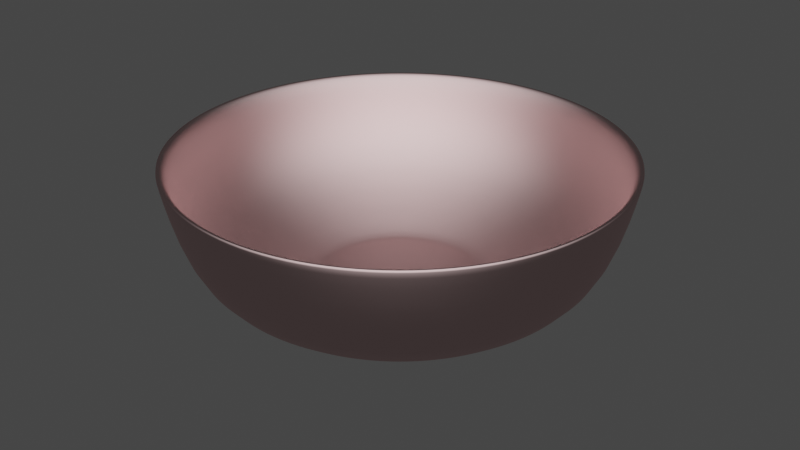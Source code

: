 # Source: bowl.blend  (saved by Blender 2.93.20; exported with 4.5.12 LTS)
import bpy
from mathutils import Matrix  # noqa: F401  (used for matrix-valued properties, if any)

bpy.ops.wm.read_factory_settings(use_empty=True)
scene = bpy.context.scene
scene.name = 'Scene'

# ---- collections
col_bowl = bpy.data.collections.new('Bowl'); scene.collection.children.link(col_bowl)

# ---- materials (node trees are filled in below, after node groups)
mat_bowl = bpy.data.materials.new('Bowl')
mat_bowl.use_transparent_shadow = False

# ---- material node trees
mat_bowl.use_nodes = True; mat_bowl.node_tree.nodes.clear()
_N = mat_bowl.node_tree.nodes; _L = mat_bowl.node_tree.links
n0 = _N.new('ShaderNodeOutputMaterial'); n0.name = 'Material Output'; n0.location = (300, 300)
n1 = _N.new('ShaderNodeBsdfAnisotropic'); n1.name = 'Glossy BSDF'; n1.location = (10, 300)
n1.distribution = 'BECKMANN'
n1.inputs[0].default_value = (0.8, 0.5795, 0.5795, 1.0)
n1.inputs[1].default_value = 0.6691
_L.new(n1.outputs[0], n0.inputs[0])
n0.is_active_output = True

# ---- world
world_world = bpy.data.worlds.new('World'); scene.world = world_world
world_world.use_nodes = True; world_world.node_tree.nodes.clear()
_N = world_world.node_tree.nodes; _L = world_world.node_tree.links
n0 = _N.new('ShaderNodeOutputWorld'); n0.name = 'World Output'; n0.location = (300, 300)
n1 = _N.new('ShaderNodeBackground'); n1.name = 'Background'; n1.location = (10, 300)
n1.inputs[0].default_value = (0.05088, 0.05088, 0.05088, 1.0)
_L.new(n1.outputs[0], n0.inputs[0])
n0.is_active_output = True
world_world.color = (0.05088, 0.05088, 0.05088)
world_world.use_sun_shadow = False
world_world.sun_shadow_jitter_overblur = 0.0

# ---- meshes
me_circle_001 = bpy.data.meshes.new('Circle.001')
me_circle_001.from_pydata([(9.584e-10, 0.03303, 0.0), (-0.006444, 0.03239, 0.0), (-0.01264, 0.03051, 0.0), (-0.01835, 0.02746, 0.0), (-0.02335, 0.02335, 0.0), (-0.02746, 0.01835, 0.0), (-0.03051, 0.01264, 0.0), (-0.03239, 0.006443, 0.0), (-0.03303, 2.284e-09, 0.0), (-0.03239, -0.006443, 0.0), (-0.03051, -0.01264, 0.0), (-0.02746, -0.01835, 0.0), (-0.02335, -0.02335, 0.0), (-0.01835, -0.02746, 0.0), (-0.01264, -0.03051, 0.0), (-0.006443, -0.03239, 0.0), (1.08e-08, -0.03303, 0.0), (0.006444, -0.03239, 0.0), (0.01264, -0.03051, 0.0), (0.01835, -0.02746, 0.0), (0.02335, -0.02335, 0.0), (0.02746, -0.01835, 0.0), (0.03051, -0.01264, 0.0), (0.03239, -0.006443, 0.0), (0.03303, 3.197e-08, 0.0), (0.03239, 0.006444, 0.0), (0.03051, 0.01264, 0.0), (0.02746, 0.01835, 0.0), (0.02335, 0.02335, 0.0), (0.01835, 0.02746, 0.0), (0.01264, 0.03051, 0.0), (0.006443, 0.03239, 0.0), (5.807e-10, 0.04195, 0.004825), (-0.008184, 0.04114, 0.004825), (-0.01605, 0.03875, 0.004825), (-0.0233, 0.03488, 0.004825), (-0.02966, 0.02966, 0.004825), (-0.03488, 0.0233, 0.004825), (-0.03875, 0.01605, 0.004825), (-0.04114, 0.008183, 0.004825), (-0.04195, 1.219e-09, 0.004825), (-0.04114, -0.008183, 0.004825), (-0.03875, -0.01605, 0.004825), (-0.03488, -0.0233, 0.004825), (-0.02966, -0.02966, 0.004825), (-0.0233, -0.03488, 0.004825), (-0.01605, -0.03875, 0.004825), (-0.008184, -0.04114, 0.004825), (1.425e-08, -0.04195, 0.004825), (0.008184, -0.04114, 0.004825), (0.01605, -0.03875, 0.004825), (0.0233, -0.03488, 0.004825), (0.02966, -0.02966, 0.004825), (0.03488, -0.0233, 0.004825), (0.03875, -0.01605, 0.004825), (0.04114, -0.008183, 0.004825), (0.04195, 3.856e-08, 0.004825), (0.04114, 0.008184, 0.004825), (0.03875, 0.01605, 0.004825), (0.03488, 0.0233, 0.004825), (0.02966, 0.02966, 0.004825), (0.0233, 0.03488, 0.004825), (0.01605, 0.03875, 0.004825), (0.008183, 0.04114, 0.004825), (3.209e-09, 0.07178, 0.04821), (-0.014, 0.0704, 0.04821), (-0.02747, 0.06631, 0.04821), (-0.03988, 0.05968, 0.04821), (-0.05075, 0.05075, 0.04821), (-0.05968, 0.03988, 0.04821), (-0.06631, 0.02747, 0.04821), (-0.0704, 0.014, 0.04821), (-0.07178, -5.502e-09, 0.04821), (-0.0704, -0.014, 0.04821), (-0.06631, -0.02747, 0.04821), (-0.05968, -0.03988, 0.04821), (-0.05075, -0.05075, 0.04821), (-0.03988, -0.05968, 0.04821), (-0.02747, -0.06631, 0.04821), (-0.014, -0.0704, 0.04821), (2.66e-08, -0.07178, 0.04821), (0.014, -0.0704, 0.04821), (0.02747, -0.06631, 0.04821), (0.03988, -0.05968, 0.04821), (0.05075, -0.05075, 0.04821), (0.05968, -0.03988, 0.04821), (0.06631, -0.02747, 0.04821), (0.0704, -0.014, 0.04821), (0.07178, 5.839e-08, 0.04821), (0.0704, 0.014, 0.04821), (0.06631, 0.02747, 0.04821), (0.05968, 0.03988, 0.04821), (0.05075, 0.05075, 0.04821), (0.03988, 0.05968, 0.04821), (0.02747, 0.06631, 0.04821), (0.014, 0.0704, 0.04821), (-0.05897, 0.02443, 0.01341), (-0.0626, 0.01245, 0.01341), (0.04513, -0.04513, 0.01341), (0.05307, -0.03546, 0.01341), (-0.06383, -3.711e-09, 0.01341), (0.05897, -0.02443, 0.01341), (-0.0626, -0.01245, 0.01341), (0.0626, -0.01245, 0.01341), (-0.05897, -0.02443, 0.01341), (0.06383, 5.31e-08, 0.01341), (-0.05307, -0.03546, 0.01341), (0.0626, 0.01245, 0.01341), (-0.04513, -0.04513, 0.01341), (0.05897, 0.02443, 0.01341), (-0.03546, -0.05307, 0.01341), (0.05307, 0.03546, 0.01341), (-0.02443, -0.05897, 0.01341), (2.402e-09, 0.06383, 0.01341), (-0.01245, 0.0626, 0.01341), (0.04513, 0.04513, 0.01341), (-0.01245, -0.0626, 0.01341), (-0.02443, 0.05897, 0.01341), (0.03546, 0.05307, 0.01341), (2.32e-08, -0.06383, 0.01341), (-0.03546, 0.05307, 0.01341), (0.02443, 0.05897, 0.01341), (0.01245, -0.0626, 0.01341), (-0.04513, 0.04513, 0.01341), (0.01245, 0.0626, 0.01341), (0.02443, -0.05897, 0.01341), (-0.05307, 0.03546, 0.01341), (0.03546, -0.05307, 0.01341), (0.03483, 0.006928, 0.002919), (0.03281, 0.01359, 0.002919), (-0.02511, -0.02511, 0.002919), (-0.01973, -0.02953, 0.002919), (0.02953, 0.01973, 0.002919), (-0.01359, -0.03281, 0.002919), (0.0, 0.03551, 0.002919), (-0.006928, 0.03483, 0.002919), (0.02511, 0.02511, 0.002919), (-0.006928, -0.03483, 0.002919), (-0.01359, 0.03281, 0.002919), (0.01973, 0.02953, 0.002919), (1.157e-08, -0.03551, 0.002919), (-0.01973, 0.02953, 0.002919), (0.01359, 0.03281, 0.002919), (0.006928, -0.03483, 0.002919), (-0.02511, 0.02511, 0.002919), (0.006928, 0.03483, 0.002919), (0.01359, -0.03281, 0.002919), (-0.02953, 0.01973, 0.002919), (0.01973, -0.02953, 0.002919), (-0.03281, 0.01359, 0.002919), (0.02511, -0.02511, 0.002919), (-0.03483, 0.006928, 0.002919), (0.02953, -0.01973, 0.002919), (-0.03551, 2.681e-09, 0.002919), (0.03281, -0.01359, 0.002919), (-0.03483, -0.006928, 0.002919), (0.03483, -0.006928, 0.002919), (-0.03281, -0.01359, 0.002919), (0.03551, 3.429e-08, 0.002919), (-0.02953, -0.01973, 0.002919), (0.0357, 0.01479, 0.003704), (-0.02147, -0.03213, 0.003704), (0.03213, 0.02147, 0.003704), (-0.01479, -0.0357, 0.003704), (-0.007539, 0.0379, 0.003704), (0.02733, 0.02733, 0.003704), (-0.007539, -0.0379, 0.003704), (-0.01479, 0.0357, 0.003704), (0.02147, 0.03213, 0.003704), (1.288e-08, -0.03864, 0.003704), (-0.02147, 0.03213, 0.003704), (0.01479, 0.0357, 0.003704), (0.007539, -0.0379, 0.003704), (-0.02733, 0.02732, 0.003704), (0.007539, 0.0379, 0.003704), (0.01479, -0.0357, 0.003704), (-0.03213, 0.02147, 0.003704), (0.02147, -0.03213, 0.003704), (-0.0357, 0.01479, 0.003704), (0.02733, -0.02732, 0.003704), (-0.0379, 0.007539, 0.003704), (0.03213, -0.02147, 0.003704), (-0.03864, 1.918e-09, 0.003704), (0.0357, -0.01479, 0.003704), (-0.0379, -0.007539, 0.003704), (0.0379, -0.007539, 0.003704), (-0.0357, -0.01479, 0.003704), (0.03864, 3.631e-08, 0.003704), (-0.03213, -0.02147, 0.003704), (0.0379, 0.007539, 0.003704), (-0.02733, -0.02732, 0.003704), (2.917e-10, 0.03864, 0.003704), (-0.006928, 0.03483, 0.001068), (0.0, 0.03551, 0.001068), (-0.01359, 0.03281, 0.001068), (-0.01973, 0.02953, 0.001068), (-0.02511, 0.02511, 0.001068), (-0.02953, 0.01973, 0.001068), (-0.03281, 0.01359, 0.001068), (-0.03483, 0.006928, 0.001068), (-0.03551, 2.681e-09, 0.001068), (-0.03483, -0.006928, 0.001068), (-0.03281, -0.01359, 0.001068), (-0.02953, -0.01973, 0.001068), (-0.02511, -0.02511, 0.001068), (-0.01973, -0.02953, 0.001068), (-0.01359, -0.03281, 0.001068), (-0.006928, -0.03483, 0.001068), (1.157e-08, -0.03551, 0.001068), (0.006928, -0.03483, 0.001068), (0.01359, -0.03281, 0.001068), (0.01973, -0.02953, 0.001068), (0.02511, -0.02511, 0.001068), (0.02953, -0.01973, 0.001068), (0.03281, -0.01359, 0.001068), (0.03483, -0.006928, 0.001068), (0.03551, 3.429e-08, 0.001068), (0.03483, 0.006928, 0.001068), (0.03281, 0.01359, 0.001068), (0.02953, 0.01973, 0.001068), (0.02511, 0.02511, 0.001068), (0.01973, 0.02953, 0.001068), (0.01359, 0.03281, 0.001068), (0.006928, 0.03483, 0.001068), (2.938e-09, 0.06806, 0.04777), (-0.01328, 0.06675, 0.04777), (-0.02604, 0.06288, 0.04777), (-0.03781, 0.05659, 0.04777), (-0.04812, 0.04812, 0.04777), (-0.05659, 0.03781, 0.04777), (-0.06288, 0.02604, 0.04777), (-0.06675, 0.01328, 0.04777), (-0.06806, -4.617e-09, 0.04777), (-0.06675, -0.01328, 0.04777), (-0.06288, -0.02604, 0.04777), (-0.05659, -0.03781, 0.04777), (-0.04812, -0.04812, 0.04777), (-0.03781, -0.05659, 0.04777), (-0.02604, -0.06288, 0.04777), (-0.01328, -0.06675, 0.04777), (2.511e-08, -0.06806, 0.04777), (0.01328, -0.06675, 0.04777), (0.02604, -0.06288, 0.04777), (0.03781, -0.05659, 0.04777), (0.04812, -0.04812, 0.04777), (0.05659, -0.03781, 0.04777), (0.06288, -0.02604, 0.04777), (0.06675, -0.01328, 0.04777), (0.06806, 5.596e-08, 0.04777), (0.06675, 0.01328, 0.04777), (0.06288, 0.02604, 0.04777), (0.05659, 0.03781, 0.04777), (0.04812, 0.04812, 0.04777), (0.03781, 0.05659, 0.04777), (0.02604, 0.06288, 0.04777), (0.01328, 0.06675, 0.04777), (1.734e-09, 0.06346, 0.02139), (-0.01238, 0.06224, 0.02139), (-0.02428, 0.05862, 0.02139), (-0.03525, 0.05276, 0.02139), (-0.04487, 0.04487, 0.02139), (-0.05276, 0.03525, 0.02139), (-0.05863, 0.02428, 0.02139), (-0.06224, 0.01238, 0.02139), (-0.06346, -2.889e-09, 0.02139), (-0.06224, -0.01238, 0.02139), (-0.05863, -0.02428, 0.02139), (-0.05276, -0.03525, 0.02139), (-0.04487, -0.04487, 0.02139), (-0.03525, -0.05276, 0.02139), (-0.02428, -0.05863, 0.02139), (-0.01238, -0.06224, 0.02139), (2.241e-08, -0.06346, 0.02139), (0.01238, -0.06224, 0.02139), (0.02428, -0.05862, 0.02139), (0.03525, -0.05276, 0.02139), (0.04487, -0.04487, 0.02139), (0.05276, -0.03525, 0.02139), (0.05863, -0.02428, 0.02139), (0.06224, -0.01238, 0.02139), (0.06346, 5.359e-08, 0.02139), (0.06224, 0.01238, 0.02139), (0.05863, 0.02428, 0.02139), (0.05276, 0.03525, 0.02139), (0.04487, 0.04487, 0.02139), (0.03525, 0.05276, 0.02139), (0.02428, 0.05863, 0.02139), (0.01238, 0.06224, 0.02139), (4.823e-09, 0.02145, 0.005373), (-0.004184, 0.02103, 0.005373), (-0.008207, 0.01981, 0.005373), (-0.01191, 0.01783, 0.005373), (-0.01516, 0.01516, 0.005373), (-0.01783, 0.01191, 0.005373), (-0.01981, 0.008207, 0.005373), (-0.02103, 0.004184, 0.005373), (-0.02145, 6.248e-09, 0.005373), (-0.02103, -0.004184, 0.005373), (-0.01981, -0.008207, 0.005373), (-0.01783, -0.01191, 0.005373), (-0.01516, -0.01516, 0.005373), (-0.01191, -0.01783, 0.005373), (-0.008207, -0.01981, 0.005373), (-0.004184, -0.02103, 0.005373), (6.256e-09, -0.02145, 0.005373), (0.004184, -0.02103, 0.005373), (0.008207, -0.01981, 0.005373), (0.01191, -0.01783, 0.005373), (0.01516, -0.01516, 0.005373), (0.01783, -0.01191, 0.005373), (0.01981, -0.008207, 0.005373), (0.02103, -0.004184, 0.005373), (0.02145, 2.73e-08, 0.005373), (0.02103, 0.004184, 0.005373), (0.01981, 0.008207, 0.005373), (0.01783, 0.01191, 0.005373), (0.01516, 0.01516, 0.005373), (0.01191, 0.01783, 0.005373), (0.008207, 0.01981, 0.005373), (0.004184, 0.02103, 0.005373), (0.02435, 0.01627, 0.005373), (0.02071, 0.02071, 0.005373), (-0.01121, -0.02706, 0.005373), (-0.005714, -0.02872, 0.005373), (-0.005714, 0.02872, 0.005373), (-0.01121, 0.02706, 0.005373), (0.01627, 0.02435, 0.005373), (1.023e-08, -0.02929, 0.005373), (-0.01627, 0.02435, 0.005373), (0.01121, 0.02706, 0.005373), (0.005714, -0.02872, 0.005373), (-0.02071, 0.02071, 0.005373), (0.005714, 0.02872, 0.005373), (0.01121, -0.02706, 0.005373), (-0.02435, 0.01627, 0.005373), (6.834e-10, 0.02929, 0.005373), (0.01627, -0.02435, 0.005373), (-0.02706, 0.01121, 0.005373), (0.02071, -0.02071, 0.005373), (-0.02872, 0.005714, 0.005373), (0.02435, -0.01627, 0.005373), (-0.02929, 5.074e-09, 0.005373), (0.02706, -0.01121, 0.005373), (-0.02872, -0.005714, 0.005373), (0.02872, -0.005714, 0.005373), (-0.02706, -0.01121, 0.005373), (0.02929, 3.114e-08, 0.005373), (-0.02435, -0.01627, 0.005373), (0.02872, 0.005714, 0.005373), (-0.02071, -0.02071, 0.005373), (0.02706, 0.01121, 0.005373), (-0.01627, -0.02435, 0.005373), (-0.005118, 0.02573, 0.005373), (2.189e-09, 0.02623, 0.005373), (-0.01004, 0.02424, 0.005373), (-0.01457, 0.02181, 0.005373), (-0.01855, 0.01855, 0.005373), (-0.02181, 0.01457, 0.005373), (-0.02424, 0.01004, 0.005373), (-0.02573, 0.005118, 0.005373), (-0.02623, 6.195e-09, 0.005373), (-0.02573, -0.005118, 0.005373), (-0.02424, -0.01004, 0.005373), (-0.02181, -0.01457, 0.005373), (-0.01855, -0.01855, 0.005373), (-0.01457, -0.02181, 0.005373), (-0.01004, -0.02424, 0.005373), (-0.005118, -0.02573, 0.005373), (1.074e-08, -0.02623, 0.005373), (0.005118, -0.02573, 0.005373), (0.01004, -0.02424, 0.005373), (0.01457, -0.02181, 0.005373), (0.01855, -0.01855, 0.005373), (0.02181, -0.01457, 0.005373), (0.02424, -0.01004, 0.005373), (0.02573, -0.005118, 0.005373), (0.02623, 2.954e-08, 0.005373), (0.02573, 0.005118, 0.005373), (0.02424, 0.01004, 0.005373), (0.02181, 0.01457, 0.005373), (0.01855, 0.01855, 0.005373), (0.01457, 0.02181, 0.005373), (0.01004, 0.02424, 0.005373), (0.005118, 0.02573, 0.005373), (-0.07007, -0.01394, 0.04817), (-0.06601, -0.02734, 0.04817), (0.07007, -0.01394, 0.04817), (0.07145, 5.817e-08, 0.04817), (-0.05941, -0.03969, 0.04817), (0.07007, 0.01394, 0.04817), (-0.05052, -0.05052, 0.04817), (0.06601, 0.02734, 0.04817), (-0.03969, -0.05941, 0.04817), (0.05941, 0.03969, 0.04817), (-0.02734, -0.06601, 0.04817), (3.185e-09, 0.07145, 0.04817), (-0.01394, 0.07007, 0.04817), (0.05052, 0.05052, 0.04817), (-0.01394, -0.07007, 0.04817), (-0.02734, 0.06601, 0.04817), (0.03969, 0.05941, 0.04817), (2.647e-08, -0.07145, 0.04817), (-0.03969, 0.05941, 0.04817), (0.02734, 0.06601, 0.04817), (0.01394, -0.07007, 0.04817), (-0.05052, 0.05052, 0.04817), (0.01394, 0.07007, 0.04817), (0.02734, -0.06601, 0.04817), (-0.05941, 0.03969, 0.04817), (0.03969, -0.05941, 0.04817), (-0.06601, 0.02734, 0.04817), (0.05052, -0.05052, 0.04817), (-0.07007, 0.01394, 0.04817), (0.05941, -0.03969, 0.04817), (-0.07145, -5.423e-09, 0.04817), (0.06601, -0.02734, 0.04817), (-0.006718, 0.03377, 0.0), (4.112e-10, 0.03443, 0.0), (-0.01318, 0.03181, 0.0), (-0.01913, 0.02863, 0.0), (-0.02435, 0.02435, 0.0), (-0.02863, 0.01913, 0.0), (-0.03181, 0.01318, 0.0), (-0.03377, 0.006718, 0.0), (-0.03443, 2.516e-09, 0.0), (-0.03377, -0.006718, 0.0), (-0.03181, -0.01318, 0.0), (-0.02863, -0.01913, 0.0), (-0.02435, -0.02435, 0.0), (-0.01913, -0.02863, 0.0), (-0.01318, -0.03181, 0.0), (-0.006718, -0.03377, 0.0), (1.124e-08, -0.03443, 0.0), (0.006718, -0.03377, 0.0), (0.01318, -0.03181, 0.0), (0.01913, -0.02863, 0.0), (0.02435, -0.02435, 0.0), (0.02863, -0.01913, 0.0), (0.03181, -0.01318, 0.0), (0.03377, -0.006718, 0.0), (0.03443, 3.331e-08, 0.0), (0.03377, 0.006718, 0.0), (0.03181, 0.01318, 0.0), (0.02863, 0.01913, 0.0), (0.02435, 0.02435, 0.0), (0.01913, 0.02863, 0.0), (0.01318, 0.03181, 0.0), (0.006718, 0.03377, 0.0), (-0.006224, 0.03129, 0.002383), (8.668e-10, 0.03191, 0.002383), (-0.01221, 0.02948, 0.002383), (-0.01773, 0.02653, 0.002383), (-0.02256, 0.02256, 0.002383), (-0.02653, 0.01773, 0.002383), (-0.02948, 0.01221, 0.002383), (-0.03129, 0.006224, 0.002383), (-0.03191, 2.586e-09, 0.002383), (-0.03129, -0.006224, 0.002383), (-0.02948, -0.01221, 0.002383), (-0.02653, -0.01773, 0.002383), (-0.02256, -0.02256, 0.002383), (-0.01773, -0.02653, 0.002383), (-0.01221, -0.02948, 0.002383), (-0.006224, -0.03129, 0.002383), (1.037e-08, -0.03191, 0.002383), (0.006224, -0.03129, 0.002383), (0.01221, -0.02948, 0.002383), (0.01773, -0.02653, 0.002383), (0.02256, -0.02256, 0.002383), (0.02653, -0.01773, 0.002383), (0.02948, -0.01221, 0.002383), (0.03129, -0.006224, 0.002383), (0.03191, 3.126e-08, 0.002383), (0.03129, 0.006224, 0.002383), (0.02948, 0.01221, 0.002383), (0.02653, 0.01773, 0.002383), (0.02256, 0.02256, 0.002383), (0.01773, 0.02653, 0.002383), (0.01221, 0.02948, 0.002383), (0.006224, 0.03129, 0.002383), (0.03239, 0.006444, 0.002683), (0.03051, 0.01264, 0.002683), (-0.02335, -0.02335, 0.002683), (-0.01835, -0.02746, 0.002683), (0.02746, 0.01835, 0.002683), (-0.01264, -0.03051, 0.002683), (9.584e-10, 0.03303, 0.002683), (-0.006444, 0.03239, 0.002683), (0.02335, 0.02335, 0.002683), (-0.006443, -0.03239, 0.002683), (-0.01264, 0.03051, 0.002683), (0.01835, 0.02746, 0.002683), (1.08e-08, -0.03303, 0.002683), (-0.01835, 0.02746, 0.002683), (0.01264, 0.03051, 0.002683), (0.006444, -0.03239, 0.002683), (-0.02335, 0.02335, 0.002683), (0.006443, 0.03239, 0.002683), (0.01264, -0.03051, 0.002683), (-0.02746, 0.01835, 0.002683), (0.01835, -0.02746, 0.002683), (-0.03051, 0.01264, 0.002683), (0.02335, -0.02335, 0.002683), (-0.03239, 0.006443, 0.002683), (0.02746, -0.01835, 0.002683), (-0.03303, 2.284e-09, 0.002683), (0.03051, -0.01264, 0.002683), (-0.03239, -0.006443, 0.002683), (0.03239, -0.006443, 0.002683), (-0.03051, -0.01264, 0.002683), (0.03303, 3.197e-08, 0.002683), (-0.02746, -0.01835, 0.002683)], [], [(189, 160, 58, 57), (190, 161, 45, 44), (160, 162, 59, 58), (161, 163, 46, 45), (191, 164, 33, 32), (162, 165, 60, 59), (163, 166, 47, 46), (164, 167, 34, 33), (165, 168, 61, 60), (166, 169, 48, 47), (167, 170, 35, 34), (168, 171, 62, 61), (169, 172, 49, 48), (170, 173, 36, 35), (171, 174, 63, 62), (172, 175, 50, 49), (173, 176, 37, 36), (174, 191, 32, 63), (175, 177, 51, 50), (176, 178, 38, 37), (177, 179, 52, 51), (178, 180, 39, 38), (179, 181, 53, 52), (180, 182, 40, 39), (181, 183, 54, 53), (182, 184, 41, 40), (183, 185, 55, 54), (184, 186, 42, 41), (185, 187, 56, 55), (186, 188, 43, 42), (187, 189, 57, 56), (188, 190, 44, 43), (96, 97, 71, 70), (98, 99, 85, 84), (97, 100, 72, 71), (99, 101, 86, 85), (100, 102, 73, 72), (101, 103, 87, 86), (102, 104, 74, 73), (103, 105, 88, 87), (104, 106, 75, 74), (105, 107, 89, 88), (106, 108, 76, 75), (107, 109, 90, 89), (108, 110, 77, 76), (109, 111, 91, 90), (110, 112, 78, 77), (113, 114, 65, 64), (111, 115, 92, 91), (112, 116, 79, 78), (114, 117, 66, 65), (115, 118, 93, 92), (116, 119, 80, 79), (117, 120, 67, 66), (118, 121, 94, 93), (119, 122, 81, 80), (120, 123, 68, 67), (121, 124, 95, 94), (122, 125, 82, 81), (123, 126, 69, 68), (124, 113, 64, 95), (125, 127, 83, 82), (126, 96, 70, 69), (127, 98, 84, 83), (51, 52, 98, 127), (37, 38, 96, 126), (50, 51, 127, 125), (63, 32, 113, 124), (36, 37, 126, 123), (49, 50, 125, 122), (62, 63, 124, 121), (35, 36, 123, 120), (48, 49, 122, 119), (61, 62, 121, 118), (34, 35, 120, 117), (47, 48, 119, 116), (60, 61, 118, 115), (33, 34, 117, 114), (46, 47, 116, 112), (59, 60, 115, 111), (32, 33, 114, 113), (45, 46, 112, 110), (58, 59, 111, 109), (44, 45, 110, 108), (57, 58, 109, 107), (43, 44, 108, 106), (56, 57, 107, 105), (42, 43, 106, 104), (55, 56, 105, 103), (41, 42, 104, 102), (54, 55, 103, 101), (40, 41, 102, 100), (53, 54, 101, 99), (39, 40, 100, 97), (52, 53, 99, 98), (38, 39, 97, 96), (481, 480, 473, 474), (203, 204, 130, 159), (216, 217, 128, 158), (202, 203, 159, 157), (215, 216, 158, 156), (201, 202, 157, 155), (214, 215, 156, 154), (200, 201, 155, 153), (213, 214, 154, 152), (199, 200, 153, 151), (212, 213, 152, 150), (198, 199, 151, 149), (211, 212, 150, 148), (197, 198, 149, 147), (210, 211, 148, 146), (223, 193, 134, 145), (196, 197, 147, 144), (209, 210, 146, 143), (222, 223, 145, 142), (195, 196, 144, 141), (208, 209, 143, 140), (221, 222, 142, 139), (194, 195, 141, 138), (207, 208, 140, 137), (220, 221, 139, 136), (192, 194, 138, 135), (206, 207, 137, 133), (219, 220, 136, 132), (193, 192, 135, 134), (205, 206, 133, 131), (218, 219, 132, 129), (204, 205, 131, 130), (217, 218, 129, 128), (159, 130, 190, 188), (158, 128, 189, 187), (157, 159, 188, 186), (156, 158, 187, 185), (155, 157, 186, 184), (154, 156, 185, 183), (153, 155, 184, 182), (152, 154, 183, 181), (151, 153, 182, 180), (150, 152, 181, 179), (149, 151, 180, 178), (148, 150, 179, 177), (147, 149, 178, 176), (146, 148, 177, 175), (145, 134, 191, 174), (144, 147, 176, 173), (143, 146, 175, 172), (142, 145, 174, 171), (141, 144, 173, 170), (140, 143, 172, 169), (139, 142, 171, 168), (138, 141, 170, 167), (137, 140, 169, 166), (136, 139, 168, 165), (135, 138, 167, 164), (133, 137, 166, 163), (132, 136, 165, 162), (134, 135, 164, 191), (131, 133, 163, 161), (129, 132, 162, 160), (130, 131, 161, 190), (128, 129, 160, 189), (417, 416, 192, 193), (416, 418, 194, 192), (418, 419, 195, 194), (419, 420, 196, 195), (420, 421, 197, 196), (421, 422, 198, 197), (422, 423, 199, 198), (423, 424, 200, 199), (424, 425, 201, 200), (425, 426, 202, 201), (426, 427, 203, 202), (427, 428, 204, 203), (428, 429, 205, 204), (429, 430, 206, 205), (430, 431, 207, 206), (431, 432, 208, 207), (432, 433, 209, 208), (433, 434, 210, 209), (434, 435, 211, 210), (435, 436, 212, 211), (436, 437, 213, 212), (437, 438, 214, 213), (438, 439, 215, 214), (439, 440, 216, 215), (440, 441, 217, 216), (441, 442, 218, 217), (442, 443, 219, 218), (443, 444, 220, 219), (444, 445, 221, 220), (445, 446, 222, 221), (446, 447, 223, 222), (447, 417, 193, 223), (384, 385, 234, 233), (386, 387, 248, 247), (385, 388, 235, 234), (387, 389, 249, 248), (388, 390, 236, 235), (389, 391, 250, 249), (390, 392, 237, 236), (391, 393, 251, 250), (392, 394, 238, 237), (395, 396, 225, 224), (393, 397, 252, 251), (394, 398, 239, 238), (396, 399, 226, 225), (397, 400, 253, 252), (398, 401, 240, 239), (399, 402, 227, 226), (400, 403, 254, 253), (401, 404, 241, 240), (402, 405, 228, 227), (403, 406, 255, 254), (404, 407, 242, 241), (405, 408, 229, 228), (406, 395, 224, 255), (407, 409, 243, 242), (408, 410, 230, 229), (409, 411, 244, 243), (410, 412, 231, 230), (411, 413, 245, 244), (412, 414, 232, 231), (413, 415, 246, 245), (414, 384, 233, 232), (415, 386, 247, 246), (248, 249, 281, 280), (235, 236, 268, 267), (249, 250, 282, 281), (236, 237, 269, 268), (250, 251, 283, 282), (237, 238, 270, 269), (224, 225, 257, 256), (251, 252, 284, 283), (238, 239, 271, 270), (225, 226, 258, 257), (252, 253, 285, 284), (239, 240, 272, 271), (226, 227, 259, 258), (253, 254, 286, 285), (240, 241, 273, 272), (227, 228, 260, 259), (254, 255, 287, 286), (241, 242, 274, 273), (228, 229, 261, 260), (255, 224, 256, 287), (242, 243, 275, 274), (229, 230, 262, 261), (243, 244, 276, 275), (230, 231, 263, 262), (244, 245, 277, 276), (231, 232, 264, 263), (245, 246, 278, 277), (232, 233, 265, 264), (246, 247, 279, 278), (233, 234, 266, 265), (247, 248, 280, 279), (234, 235, 267, 266), (320, 321, 380, 379), (322, 323, 367, 366), (324, 325, 354, 352), (321, 326, 381, 380), (323, 327, 368, 367), (325, 328, 355, 354), (326, 329, 382, 381), (327, 330, 369, 368), (328, 331, 356, 355), (329, 332, 383, 382), (330, 333, 370, 369), (331, 334, 357, 356), (332, 335, 353, 383), (333, 336, 371, 370), (334, 337, 358, 357), (336, 338, 372, 371), (337, 339, 359, 358), (338, 340, 373, 372), (339, 341, 360, 359), (340, 342, 374, 373), (341, 343, 361, 360), (342, 344, 375, 374), (343, 345, 362, 361), (344, 346, 376, 375), (345, 347, 363, 362), (346, 348, 377, 376), (347, 349, 364, 363), (348, 350, 378, 377), (349, 351, 365, 364), (350, 320, 379, 378), (351, 322, 366, 365), (335, 324, 352, 353), (256, 257, 324, 335), (269, 270, 322, 351), (282, 283, 320, 350), (268, 269, 351, 349), (281, 282, 350, 348), (267, 268, 349, 347), (280, 281, 348, 346), (266, 267, 347, 345), (279, 280, 346, 344), (265, 266, 345, 343), (278, 279, 344, 342), (264, 265, 343, 341), (277, 278, 342, 340), (263, 264, 341, 339), (276, 277, 340, 338), (262, 263, 339, 337), (275, 276, 338, 336), (261, 262, 337, 334), (274, 275, 336, 333), (287, 256, 335, 332), (260, 261, 334, 331), (273, 274, 333, 330), (286, 287, 332, 329), (259, 260, 331, 328), (272, 273, 330, 327), (285, 286, 329, 326), (258, 259, 328, 325), (271, 272, 327, 323), (284, 285, 326, 321), (257, 258, 325, 324), (270, 271, 323, 322), (283, 284, 321, 320), (289, 290, 291, 292, 293, 294, 295, 296, 297, 298, 299, 300, 301, 302, 303, 304, 305, 306, 307, 308, 309, 310, 311, 312, 313, 314, 315, 316, 317, 318, 319, 288), (289, 288, 353, 352), (290, 289, 352, 354), (291, 290, 354, 355), (292, 291, 355, 356), (293, 292, 356, 357), (294, 293, 357, 358), (295, 294, 358, 359), (296, 295, 359, 360), (297, 296, 360, 361), (298, 297, 361, 362), (299, 298, 362, 363), (300, 299, 363, 364), (301, 300, 364, 365), (302, 301, 365, 366), (303, 302, 366, 367), (304, 303, 367, 368), (305, 304, 368, 369), (306, 305, 369, 370), (307, 306, 370, 371), (308, 307, 371, 372), (309, 308, 372, 373), (310, 309, 373, 374), (311, 310, 374, 375), (312, 311, 375, 376), (313, 312, 376, 377), (314, 313, 377, 378), (315, 314, 378, 379), (316, 315, 379, 380), (317, 316, 380, 381), (318, 317, 381, 382), (319, 318, 382, 383), (288, 319, 383, 353), (86, 87, 386, 415), (72, 73, 384, 414), (85, 86, 415, 413), (71, 72, 414, 412), (84, 85, 413, 411), (70, 71, 412, 410), (83, 84, 411, 409), (69, 70, 410, 408), (82, 83, 409, 407), (95, 64, 395, 406), (68, 69, 408, 405), (81, 82, 407, 404), (94, 95, 406, 403), (67, 68, 405, 402), (80, 81, 404, 401), (93, 94, 403, 400), (66, 67, 402, 399), (79, 80, 401, 398), (92, 93, 400, 397), (65, 66, 399, 396), (78, 79, 398, 394), (91, 92, 397, 393), (64, 65, 396, 395), (77, 78, 394, 392), (90, 91, 393, 391), (76, 77, 392, 390), (89, 90, 391, 389), (75, 76, 390, 388), (88, 89, 389, 387), (74, 75, 388, 385), (87, 88, 387, 386), (73, 74, 385, 384), (0, 1, 416, 417), (1, 2, 418, 416), (2, 3, 419, 418), (3, 4, 420, 419), (4, 5, 421, 420), (5, 6, 422, 421), (6, 7, 423, 422), (7, 8, 424, 423), (8, 9, 425, 424), (9, 10, 426, 425), (10, 11, 427, 426), (11, 12, 428, 427), (12, 13, 429, 428), (13, 14, 430, 429), (14, 15, 431, 430), (15, 16, 432, 431), (16, 17, 433, 432), (17, 18, 434, 433), (18, 19, 435, 434), (19, 20, 436, 435), (20, 21, 437, 436), (21, 22, 438, 437), (22, 23, 439, 438), (23, 24, 440, 439), (24, 25, 441, 440), (25, 26, 442, 441), (26, 27, 443, 442), (27, 28, 444, 443), (28, 29, 445, 444), (29, 30, 446, 445), (30, 31, 447, 446), (31, 0, 417, 447), (448, 449, 479, 478, 477, 476, 475, 474, 473, 472, 471, 470, 469, 468, 467, 466, 465, 464, 463, 462, 461, 460, 459, 458, 457, 456, 455, 454, 453, 452, 451, 450), (483, 482, 460, 461), (484, 481, 474, 475), (485, 483, 461, 462), (487, 486, 449, 448), (488, 484, 475, 476), (489, 485, 462, 463), (490, 487, 448, 450), (491, 488, 476, 477), (492, 489, 463, 464), (493, 490, 450, 451), (494, 491, 477, 478), (495, 492, 464, 465), (496, 493, 451, 452), (497, 494, 478, 479), (498, 495, 465, 466), (499, 496, 452, 453), (486, 497, 479, 449), (500, 498, 466, 467), (501, 499, 453, 454), (502, 500, 467, 468), (503, 501, 454, 455), (504, 502, 468, 469), (505, 503, 455, 456), (506, 504, 469, 470), (507, 505, 456, 457), (508, 506, 470, 471), (509, 507, 457, 458), (510, 508, 471, 472), (511, 509, 458, 459), (480, 510, 472, 473), (482, 511, 459, 460), (12, 11, 511, 482), (25, 24, 510, 480), (11, 10, 509, 511), (24, 23, 508, 510), (10, 9, 507, 509), (23, 22, 506, 508), (9, 8, 505, 507), (22, 21, 504, 506), (8, 7, 503, 505), (21, 20, 502, 504), (7, 6, 501, 503), (20, 19, 500, 502), (6, 5, 499, 501), (19, 18, 498, 500), (0, 31, 497, 486), (5, 4, 496, 499), (18, 17, 495, 498), (31, 30, 494, 497), (4, 3, 493, 496), (17, 16, 492, 495), (30, 29, 491, 494), (3, 2, 490, 493), (16, 15, 489, 492), (29, 28, 488, 491), (2, 1, 487, 490), (15, 14, 485, 489), (28, 27, 484, 488), (1, 0, 486, 487), (14, 13, 483, 485), (27, 26, 481, 484), (13, 12, 482, 483), (26, 25, 480, 481)])
me_circle_001.polygons.foreach_set('use_smooth', [True] * 482)
_uv = me_circle_001.uv_layers.new(name='UVMap')
_uv.uv.foreach_set('vector', [0.6142, 0.2763, 0.6321, 0.2689, 0.6361, 0.2764, 0.6167, 0.2844, 0.5091, 0.1189, 0.4983, 0.1351, 0.4908, 0.1311, 0.5025, 0.1136, 0.6321, 0.2689, 0.6483, 0.2581, 0.6536, 0.2647, 0.6361, 0.2764, 0.4983, 0.1351, 0.4909, 0.153, 0.4828, 0.1505, 0.4908, 0.1311, 0.6839, 0.172, 0.6802, 0.153, 0.6883, 0.1505, 0.6924, 0.1712, 0.6483, 0.2581, 0.662, 0.2444, 0.6685, 0.2498, 0.6536, 0.2647, 0.4909, 0.153, 0.4871, 0.172, 0.4787, 0.1712, 0.4828, 0.1505, 0.6802, 0.153, 0.6727, 0.1351, 0.6802, 0.1311, 0.6883, 0.1505, 0.662, 0.2444, 0.6727, 0.2283, 0.6802, 0.2323, 0.6685, 0.2498, 0.4871, 0.172, 0.4871, 0.1914, 0.4787, 0.1922, 0.4787, 0.1712, 0.6727, 0.1351, 0.662, 0.1189, 0.6685, 0.1136, 0.6802, 0.1311, 0.6727, 0.2283, 0.6802, 0.2104, 0.6883, 0.2128, 0.6802, 0.2323, 0.4871, 0.1914, 0.4909, 0.2104, 0.4828, 0.2128, 0.4787, 0.1922, 0.662, 0.1189, 0.6483, 0.1052, 0.6536, 0.09869, 0.6685, 0.1136, 0.6802, 0.2104, 0.6839, 0.1914, 0.6924, 0.1922, 0.6883, 0.2128, 0.4909, 0.2104, 0.4983, 0.2283, 0.4908, 0.2323, 0.4828, 0.2128, 0.6483, 0.1052, 0.6321, 0.09445, 0.6361, 0.08699, 0.6536, 0.09869, 0.6839, 0.1914, 0.6839, 0.172, 0.6924, 0.1712, 0.6924, 0.1922, 0.4983, 0.2283, 0.5091, 0.2444, 0.5025, 0.2498, 0.4908, 0.2323, 0.6321, 0.09445, 0.6142, 0.08703, 0.6167, 0.07894, 0.6361, 0.08699, 0.5091, 0.2444, 0.5228, 0.2581, 0.5174, 0.2647, 0.5025, 0.2498, 0.6142, 0.08703, 0.5952, 0.08325, 0.596, 0.07483, 0.6167, 0.07894, 0.5228, 0.2581, 0.5389, 0.2689, 0.5349, 0.2764, 0.5174, 0.2647, 0.5952, 0.08325, 0.5758, 0.08325, 0.575, 0.07483, 0.596, 0.07483, 0.5389, 0.2689, 0.5568, 0.2763, 0.5544, 0.2844, 0.5349, 0.2764, 0.5758, 0.08325, 0.5568, 0.08703, 0.5544, 0.07894, 0.575, 0.07483, 0.5568, 0.2763, 0.5758, 0.2801, 0.575, 0.2885, 0.5544, 0.2844, 0.5568, 0.08703, 0.5389, 0.09445, 0.5349, 0.08699, 0.5544, 0.07894, 0.5758, 0.2801, 0.5952, 0.2801, 0.596, 0.2885, 0.575, 0.2885, 0.5389, 0.09445, 0.5228, 0.1052, 0.5174, 0.09869, 0.5349, 0.08699, 0.5952, 0.2801, 0.6142, 0.2763, 0.6167, 0.2844, 0.596, 0.2885, 0.5228, 0.1052, 0.5091, 0.1189, 0.5025, 0.1136, 0.5174, 0.09869, 0.7844, 0.9248, 0.7846, 0.8982, 0.8739, 0.9078, 0.8737, 0.9378, 0.2387, 0.4879, 0.2385, 0.4613, 0.3278, 0.4484, 0.328, 0.4784, 0.7846, 0.8982, 0.7848, 0.8686, 0.8741, 0.8745, 0.8739, 0.9078, 0.2385, 0.4613, 0.2382, 0.4387, 0.3274, 0.4229, 0.3278, 0.4484, 0.7848, 0.8686, 0.7849, 0.8372, 0.8742, 0.8392, 0.8741, 0.8745, 0.7863, 0.2393, 0.7865, 0.2127, 0.8758, 0.2222, 0.8756, 0.2522, 0.7849, 0.8372, 0.7849, 0.8052, 0.8742, 0.8032, 0.8742, 0.8392, 0.7865, 0.2127, 0.7867, 0.1831, 0.876, 0.189, 0.8758, 0.2222, 0.7849, 0.8052, 0.7848, 0.7738, 0.8741, 0.7679, 0.8742, 0.8032, 0.7867, 0.1831, 0.7868, 0.1517, 0.8761, 0.1536, 0.876, 0.189, 0.7848, 0.7738, 0.7846, 0.7442, 0.8739, 0.7346, 0.8741, 0.7679, 0.7868, 0.1517, 0.7868, 0.1196, 0.8761, 0.1176, 0.8761, 0.1536, 0.7846, 0.7442, 0.7844, 0.7176, 0.8737, 0.7047, 0.8739, 0.7346, 0.7868, 0.1196, 0.7867, 0.08822, 0.876, 0.08232, 0.8761, 0.1176, 0.2382, 0.6912, 0.2385, 0.6686, 0.3278, 0.6815, 0.3274, 0.707, 0.7851, 0.5719, 0.7852, 0.5405, 0.8745, 0.5425, 0.8744, 0.5778, 0.7867, 0.08822, 0.7865, 0.05864, 0.8758, 0.04905, 0.876, 0.08232, 0.2385, 0.6686, 0.2387, 0.642, 0.328, 0.6515, 0.3278, 0.6815, 0.7852, 0.5405, 0.7852, 0.5085, 0.8745, 0.5065, 0.8745, 0.5425, 0.7865, 0.05864, 0.7863, 0.03201, 0.8756, 0.0191, 0.8758, 0.04905, 0.2387, 0.642, 0.2389, 0.6124, 0.3282, 0.6183, 0.328, 0.6515, 0.7852, 0.5085, 0.7851, 0.477, 0.8744, 0.4711, 0.8745, 0.5065, 0.7844, 0.6507, 0.7847, 0.6281, 0.874, 0.641, 0.8736, 0.6665, 0.2389, 0.6124, 0.239, 0.581, 0.3283, 0.583, 0.3282, 0.6183, 0.7851, 0.477, 0.7849, 0.4475, 0.8742, 0.4379, 0.8744, 0.4711, 0.7847, 0.6281, 0.7849, 0.6015, 0.8742, 0.6111, 0.874, 0.641, 0.239, 0.581, 0.239, 0.5489, 0.3283, 0.5469, 0.3283, 0.583, 0.7849, 0.4475, 0.7847, 0.4208, 0.874, 0.4079, 0.8742, 0.4379, 0.7849, 0.6015, 0.7851, 0.5719, 0.8744, 0.5778, 0.8742, 0.6111, 0.239, 0.5489, 0.2389, 0.5175, 0.3282, 0.5116, 0.3283, 0.5469, 0.7847, 0.4208, 0.7844, 0.3982, 0.8736, 0.3825, 0.874, 0.4079, 0.2389, 0.5175, 0.2387, 0.4879, 0.328, 0.4784, 0.3282, 0.5116, 0.5025, 0.2498, 0.5174, 0.2647, 0.4819, 0.308, 0.4592, 0.2853, 0.6361, 0.08699, 0.6167, 0.07894, 0.6329, 0.02535, 0.6625, 0.03761, 0.4908, 0.2323, 0.5025, 0.2498, 0.4592, 0.2853, 0.4414, 0.2587, 0.6924, 0.1922, 0.6924, 0.1712, 0.7481, 0.1657, 0.7481, 0.1977, 0.6536, 0.09869, 0.6361, 0.08699, 0.6625, 0.03761, 0.6892, 0.0554, 0.4828, 0.2128, 0.4908, 0.2323, 0.4414, 0.2587, 0.4292, 0.2291, 0.6883, 0.2128, 0.6924, 0.1922, 0.7481, 0.1977, 0.7418, 0.2291, 0.6685, 0.1136, 0.6536, 0.09869, 0.6892, 0.0554, 0.7118, 0.07804, 0.4787, 0.1922, 0.4828, 0.2128, 0.4292, 0.2291, 0.4229, 0.1977, 0.6802, 0.2323, 0.6883, 0.2128, 0.7418, 0.2291, 0.7296, 0.2587, 0.6802, 0.1311, 0.6685, 0.1136, 0.7118, 0.07804, 0.7296, 0.1047, 0.4787, 0.1712, 0.4787, 0.1922, 0.4229, 0.1977, 0.4229, 0.1657, 0.6685, 0.2498, 0.6802, 0.2323, 0.7296, 0.2587, 0.7118, 0.2853, 0.6883, 0.1505, 0.6802, 0.1311, 0.7296, 0.1047, 0.7418, 0.1343, 0.4828, 0.1505, 0.4787, 0.1712, 0.4229, 0.1657, 0.4292, 0.1343, 0.6536, 0.2647, 0.6685, 0.2498, 0.7118, 0.2853, 0.6892, 0.308, 0.6924, 0.1712, 0.6883, 0.1505, 0.7418, 0.1343, 0.7481, 0.1657, 0.4908, 0.1311, 0.4828, 0.1505, 0.4292, 0.1343, 0.4414, 0.1047, 0.6361, 0.2764, 0.6536, 0.2647, 0.6892, 0.308, 0.6625, 0.3257, 0.5025, 0.1136, 0.4908, 0.1311, 0.4414, 0.1047, 0.4592, 0.07804, 0.6167, 0.2844, 0.6361, 0.2764, 0.6625, 0.3257, 0.6329, 0.338, 0.5174, 0.09869, 0.5025, 0.1136, 0.4592, 0.07804, 0.4819, 0.0554, 0.596, 0.2885, 0.6167, 0.2844, 0.6329, 0.338, 0.6015, 0.3443, 0.5349, 0.08699, 0.5174, 0.09869, 0.4819, 0.0554, 0.5085, 0.03761, 0.575, 0.2885, 0.596, 0.2885, 0.6015, 0.3443, 0.5695, 0.3443, 0.5544, 0.07894, 0.5349, 0.08699, 0.5085, 0.03761, 0.5381, 0.02535, 0.5544, 0.2844, 0.575, 0.2885, 0.5695, 0.3443, 0.5381, 0.338, 0.575, 0.07483, 0.5544, 0.07894, 0.5381, 0.02535, 0.5695, 0.0191, 0.5349, 0.2764, 0.5544, 0.2844, 0.5381, 0.338, 0.5085, 0.3257, 0.596, 0.07483, 0.575, 0.07483, 0.5695, 0.0191, 0.6015, 0.0191, 0.5174, 0.2647, 0.5349, 0.2764, 0.5085, 0.3257, 0.4819, 0.308, 0.6167, 0.07894, 0.596, 0.07483, 0.6015, 0.0191, 0.6329, 0.02535, 0.06338, 0.6516, 0.07869, 0.6453, 0.07953, 0.648, 0.06474, 0.6542, 0.3235, 0.7764, 0.3234, 0.76, 0.3282, 0.76, 0.3283, 0.7764, 0.7308, 0.7752, 0.7308, 0.7927, 0.726, 0.7927, 0.7261, 0.7752, 0.3236, 0.7939, 0.3235, 0.7764, 0.3283, 0.7764, 0.3283, 0.7939, 0.7309, 0.7587, 0.7308, 0.7752, 0.7261, 0.7752, 0.7262, 0.7587, 0.3236, 0.8117, 0.3236, 0.7939, 0.3283, 0.7939, 0.3283, 0.8117, 0.731, 0.7439, 0.7309, 0.7587, 0.7262, 0.7587, 0.7263, 0.7439, 0.3235, 0.8292, 0.3236, 0.8117, 0.3283, 0.8117, 0.3283, 0.8292, 0.369, 0.4355, 0.3689, 0.4229, 0.3736, 0.4229, 0.3738, 0.4355, 0.3234, 0.8457, 0.3235, 0.8292, 0.3283, 0.8292, 0.3282, 0.8457, 0.3692, 0.4504, 0.369, 0.4355, 0.3738, 0.4355, 0.3739, 0.4504, 0.3233, 0.8605, 0.3234, 0.8457, 0.3282, 0.8457, 0.328, 0.8605, 0.3692, 0.4668, 0.3692, 0.4504, 0.3739, 0.4504, 0.374, 0.4668, 0.369, 0.6143, 0.3689, 0.6017, 0.3736, 0.6017, 0.3738, 0.6143, 0.3693, 0.4843, 0.3692, 0.4668, 0.374, 0.4668, 0.374, 0.4843, 0.3692, 0.7148, 0.3692, 0.6983, 0.374, 0.6983, 0.3739, 0.7148, 0.3692, 0.6291, 0.369, 0.6143, 0.3738, 0.6143, 0.3739, 0.6291, 0.3693, 0.5021, 0.3693, 0.4843, 0.374, 0.4843, 0.374, 0.5021, 0.369, 0.7296, 0.3692, 0.7148, 0.3739, 0.7148, 0.3738, 0.7296, 0.3692, 0.6455, 0.3692, 0.6291, 0.3739, 0.6291, 0.374, 0.6455, 0.3692, 0.5196, 0.3693, 0.5021, 0.374, 0.5021, 0.374, 0.5196, 0.3689, 0.7422, 0.369, 0.7296, 0.3738, 0.7296, 0.3736, 0.7422, 0.3693, 0.663, 0.3692, 0.6455, 0.374, 0.6455, 0.374, 0.663, 0.3692, 0.536, 0.3692, 0.5196, 0.374, 0.5196, 0.3739, 0.536, 0.7309, 0.8444, 0.731, 0.8592, 0.7263, 0.8592, 0.7262, 0.8444, 0.3693, 0.6808, 0.3693, 0.663, 0.374, 0.663, 0.374, 0.6808, 0.369, 0.5509, 0.3692, 0.536, 0.3739, 0.536, 0.3738, 0.5509, 0.7308, 0.828, 0.7309, 0.8444, 0.7262, 0.8444, 0.7261, 0.828, 0.3692, 0.6983, 0.3693, 0.6808, 0.374, 0.6808, 0.374, 0.6983, 0.3689, 0.5635, 0.369, 0.5509, 0.3738, 0.5509, 0.3736, 0.5635, 0.7308, 0.8105, 0.7308, 0.828, 0.7261, 0.828, 0.726, 0.8105, 0.3234, 0.76, 0.3233, 0.7452, 0.328, 0.7452, 0.3282, 0.76, 0.7308, 0.7927, 0.7308, 0.8105, 0.726, 0.8105, 0.726, 0.7927, 0.5279, 0.1114, 0.5153, 0.124, 0.5091, 0.1189, 0.5228, 0.1052, 0.5944, 0.2721, 0.6119, 0.2687, 0.6142, 0.2763, 0.5952, 0.2801, 0.5427, 0.1015, 0.5279, 0.1114, 0.5228, 0.1052, 0.5389, 0.09445, 0.5766, 0.2721, 0.5944, 0.2721, 0.5952, 0.2801, 0.5758, 0.2801, 0.5591, 0.0947, 0.5427, 0.1015, 0.5389, 0.09445, 0.5568, 0.08703, 0.5591, 0.2687, 0.5766, 0.2721, 0.5758, 0.2801, 0.5568, 0.2763, 0.5766, 0.09123, 0.5591, 0.0947, 0.5568, 0.08703, 0.5758, 0.08325, 0.5427, 0.2618, 0.5591, 0.2687, 0.5568, 0.2763, 0.5389, 0.2689, 0.5944, 0.09123, 0.5766, 0.09123, 0.5758, 0.08325, 0.5952, 0.08325, 0.5279, 0.2519, 0.5427, 0.2618, 0.5389, 0.2689, 0.5228, 0.2581, 0.6119, 0.0947, 0.5944, 0.09123, 0.5952, 0.08325, 0.6142, 0.08703, 0.5153, 0.2393, 0.5279, 0.2519, 0.5228, 0.2581, 0.5091, 0.2444, 0.6284, 0.1015, 0.6119, 0.0947, 0.6142, 0.08703, 0.6321, 0.09445, 0.5054, 0.2245, 0.5153, 0.2393, 0.5091, 0.2444, 0.4983, 0.2283, 0.676, 0.1906, 0.676, 0.1728, 0.6839, 0.172, 0.6839, 0.1914, 0.6432, 0.1114, 0.6284, 0.1015, 0.6321, 0.09445, 0.6483, 0.1052, 0.4985, 0.2081, 0.5054, 0.2245, 0.4983, 0.2283, 0.4909, 0.2104, 0.6725, 0.2081, 0.676, 0.1906, 0.6839, 0.1914, 0.6802, 0.2104, 0.6558, 0.124, 0.6432, 0.1114, 0.6483, 0.1052, 0.662, 0.1189, 0.4951, 0.1906, 0.4985, 0.2081, 0.4909, 0.2104, 0.4871, 0.1914, 0.6657, 0.2245, 0.6725, 0.2081, 0.6802, 0.2104, 0.6727, 0.2283, 0.6657, 0.1388, 0.6558, 0.124, 0.662, 0.1189, 0.6727, 0.1351, 0.4951, 0.1728, 0.4951, 0.1906, 0.4871, 0.1914, 0.4871, 0.172, 0.6558, 0.2393, 0.6657, 0.2245, 0.6727, 0.2283, 0.662, 0.2444, 0.6725, 0.1553, 0.6657, 0.1388, 0.6727, 0.1351, 0.6802, 0.153, 0.4985, 0.1553, 0.4951, 0.1728, 0.4871, 0.172, 0.4909, 0.153, 0.6432, 0.2519, 0.6558, 0.2393, 0.662, 0.2444, 0.6483, 0.2581, 0.676, 0.1728, 0.6725, 0.1553, 0.6802, 0.153, 0.6839, 0.172, 0.5054, 0.1388, 0.4985, 0.1553, 0.4909, 0.153, 0.4983, 0.1351, 0.6284, 0.2618, 0.6432, 0.2519, 0.6483, 0.2581, 0.6321, 0.2689, 0.5153, 0.124, 0.5054, 0.1388, 0.4983, 0.1351, 0.5091, 0.1189, 0.6119, 0.2687, 0.6284, 0.2618, 0.6321, 0.2689, 0.6142, 0.2763, 0.02185, 0.522, 0.02522, 0.539, 0.02258, 0.5398, 0.0191, 0.5223, 0.3665, 0.6806, 0.3665, 0.6633, 0.3693, 0.663, 0.3693, 0.6808, 0.03183, 0.5549, 0.04143, 0.5693, 0.0393, 0.5711, 0.0294, 0.5562, 0.04143, 0.5693, 0.05364, 0.5815, 0.05189, 0.5837, 0.0393, 0.5711, 0.05364, 0.5815, 0.06801, 0.5911, 0.06671, 0.5936, 0.05189, 0.5837, 0.06801, 0.5911, 0.08397, 0.5977, 0.08317, 0.6004, 0.06671, 0.5936, 0.08397, 0.5977, 0.1009, 0.6011, 0.1006, 0.6038, 0.08317, 0.6004, 0.1009, 0.6011, 0.1182, 0.6011, 0.1185, 0.6038, 0.1006, 0.6038, 0.1182, 0.6011, 0.1351, 0.5977, 0.1359, 0.6004, 0.1185, 0.6038, 0.3208, 0.8115, 0.3208, 0.7942, 0.3236, 0.7939, 0.3236, 0.8117, 0.1511, 0.5911, 0.1655, 0.5815, 0.1672, 0.5837, 0.1524, 0.5936, 0.1655, 0.5815, 0.1777, 0.5693, 0.1798, 0.5711, 0.1672, 0.5837, 0.1777, 0.5693, 0.1873, 0.5549, 0.1897, 0.5562, 0.1798, 0.5711, 0.1873, 0.5549, 0.1939, 0.539, 0.1965, 0.5398, 0.1897, 0.5562, 0.1939, 0.539, 0.1973, 0.522, 0.2, 0.5223, 0.1965, 0.5398, 0.1973, 0.522, 0.1973, 0.5048, 0.2, 0.5045, 0.2, 0.5223, 0.1973, 0.5048, 0.1939, 0.4878, 0.1965, 0.487, 0.2, 0.5045, 0.3665, 0.5018, 0.3665, 0.4846, 0.3693, 0.4843, 0.3693, 0.5021, 0.1873, 0.4719, 0.1777, 0.4575, 0.1798, 0.4557, 0.1897, 0.4706, 0.1777, 0.4575, 0.1655, 0.4453, 0.1672, 0.4431, 0.1798, 0.4557, 0.1655, 0.4453, 0.1511, 0.4357, 0.1524, 0.4332, 0.1672, 0.4431, 0.1511, 0.4357, 0.1351, 0.4291, 0.1359, 0.4264, 0.1524, 0.4332, 0.1351, 0.4291, 0.1182, 0.4257, 0.1185, 0.4229, 0.1359, 0.4264, 0.1182, 0.4257, 0.1009, 0.4257, 0.1006, 0.4229, 0.1185, 0.4229, 0.1009, 0.4257, 0.08397, 0.4291, 0.08317, 0.4264, 0.1006, 0.4229, 0.7335, 0.7929, 0.7335, 0.8102, 0.7308, 0.8105, 0.7308, 0.7927, 0.06801, 0.4357, 0.05364, 0.4453, 0.05189, 0.4431, 0.06671, 0.4332, 0.05364, 0.4453, 0.04143, 0.4575, 0.0393, 0.4557, 0.05189, 0.4431, 0.04143, 0.4575, 0.03183, 0.4719, 0.0294, 0.4706, 0.0393, 0.4557, 0.03183, 0.4719, 0.02522, 0.4878, 0.02258, 0.487, 0.0294, 0.4706, 0.02522, 0.4878, 0.02185, 0.5048, 0.0191, 0.5045, 0.02258, 0.487, 0.02185, 0.5048, 0.02185, 0.522, 0.0191, 0.5223, 0.0191, 0.5045, 0.2198, 0.3839, 0.184, 0.3839, 0.1848, 0.3753, 0.219, 0.3753, 0.1157, 0.04065, 0.1488, 0.02693, 0.1514, 0.03524, 0.1198, 0.04831, 0.184, 0.3839, 0.1488, 0.3769, 0.1514, 0.3686, 0.1848, 0.3753, 0.1488, 0.02693, 0.184, 0.01994, 0.1848, 0.02858, 0.1514, 0.03524, 0.1488, 0.3769, 0.1157, 0.3632, 0.1198, 0.3555, 0.1514, 0.3686, 0.184, 0.01994, 0.2198, 0.01994, 0.219, 0.02858, 0.1848, 0.02858, 0.1157, 0.3632, 0.08592, 0.3433, 0.09142, 0.3366, 0.1198, 0.3555, 0.2198, 0.01994, 0.255, 0.02693, 0.2525, 0.03524, 0.219, 0.02858, 0.08592, 0.3433, 0.06057, 0.3179, 0.06728, 0.3124, 0.09142, 0.3366, 0.3769, 0.1488, 0.3839, 0.184, 0.3753, 0.1848, 0.3686, 0.1514, 0.255, 0.02693, 0.2881, 0.04065, 0.284, 0.04831, 0.2525, 0.03524, 0.06057, 0.3179, 0.04065, 0.2881, 0.04831, 0.284, 0.06728, 0.3124, 0.3839, 0.184, 0.3839, 0.2198, 0.3753, 0.219, 0.3753, 0.1848, 0.2881, 0.04065, 0.3179, 0.06057, 0.3124, 0.06728, 0.284, 0.04831, 0.04065, 0.2881, 0.02693, 0.255, 0.03524, 0.2525, 0.04831, 0.284, 0.3839, 0.2198, 0.3769, 0.255, 0.3686, 0.2525, 0.3753, 0.219, 0.3179, 0.06057, 0.3433, 0.08592, 0.3366, 0.09142, 0.3124, 0.06728, 0.02693, 0.255, 0.01994, 0.2198, 0.02858, 0.219, 0.03524, 0.2525, 0.3769, 0.255, 0.3632, 0.2881, 0.3555, 0.284, 0.3686, 0.2525, 0.3433, 0.08592, 0.3632, 0.1157, 0.3555, 0.1198, 0.3366, 0.09142, 0.01994, 0.2198, 0.01994, 0.184, 0.02858, 0.1848, 0.02858, 0.219, 0.3632, 0.2881, 0.3433, 0.3179, 0.3366, 0.3124, 0.3555, 0.284, 0.3632, 0.1157, 0.3769, 0.1488, 0.3686, 0.1514, 0.3555, 0.1198, 0.01994, 0.184, 0.02693, 0.1488, 0.03524, 0.1514, 0.02858, 0.1848, 0.3433, 0.3179, 0.3179, 0.3433, 0.3124, 0.3366, 0.3366, 0.3124, 0.02693, 0.1488, 0.04065, 0.1157, 0.04831, 0.1198, 0.03524, 0.1514, 0.3179, 0.3433, 0.2881, 0.3632, 0.284, 0.3555, 0.3124, 0.3366, 0.04065, 0.1157, 0.06057, 0.08591, 0.06728, 0.09142, 0.04831, 0.1198, 0.2881, 0.3632, 0.255, 0.3769, 0.2525, 0.3686, 0.284, 0.3555, 0.06057, 0.08591, 0.08591, 0.06057, 0.09142, 0.06728, 0.06728, 0.09142, 0.255, 0.3769, 0.2198, 0.3839, 0.219, 0.3753, 0.2525, 0.3686, 0.08591, 0.06057, 0.1157, 0.04065, 0.1198, 0.04831, 0.09142, 0.06728, 0.4904, 0.8039, 0.4903, 0.8373, 0.4229, 0.8385, 0.423, 0.8073, 0.5964, 0.905, 0.5966, 0.9365, 0.5293, 0.931, 0.5291, 0.9016, 0.4903, 0.8373, 0.4903, 0.8715, 0.4229, 0.8703, 0.4229, 0.8385, 0.5966, 0.9365, 0.5969, 0.9649, 0.5295, 0.9575, 0.5293, 0.931, 0.4903, 0.8715, 0.4904, 0.905, 0.423, 0.9016, 0.4229, 0.8703, 0.9806, 0.7047, 0.9803, 0.7288, 0.9129, 0.7363, 0.9132, 0.7138, 0.9801, 0.4665, 0.9801, 0.5, 0.9127, 0.5012, 0.9128, 0.47, 0.4904, 0.905, 0.4906, 0.9365, 0.4232, 0.931, 0.423, 0.9016, 0.9803, 0.7288, 0.98, 0.7572, 0.9127, 0.7628, 0.9129, 0.7363, 0.9801, 0.5, 0.9801, 0.5342, 0.9127, 0.533, 0.9127, 0.5012, 0.4906, 0.9365, 0.4908, 0.9649, 0.4234, 0.9575, 0.4232, 0.931, 0.98, 0.7572, 0.9798, 0.7888, 0.9125, 0.7922, 0.9127, 0.7628, 0.9801, 0.5342, 0.9801, 0.5677, 0.9128, 0.5642, 0.9127, 0.533, 0.9809, 0.3825, 0.9806, 0.4066, 0.9132, 0.4141, 0.9135, 0.3916, 0.9798, 0.7888, 0.9798, 0.8222, 0.9124, 0.8234, 0.9125, 0.7922, 0.9801, 0.5677, 0.9803, 0.5992, 0.913, 0.5937, 0.9128, 0.5642, 0.9806, 0.4066, 0.9803, 0.435, 0.913, 0.4405, 0.9132, 0.4141, 0.9798, 0.8222, 0.9798, 0.8564, 0.9124, 0.8552, 0.9124, 0.8234, 0.9803, 0.5992, 0.9806, 0.6276, 0.9132, 0.6201, 0.913, 0.5937, 0.9803, 0.435, 0.9801, 0.4665, 0.9128, 0.47, 0.913, 0.4405, 0.9798, 0.8564, 0.9798, 0.8899, 0.9125, 0.8865, 0.9124, 0.8552, 0.9806, 0.6276, 0.9809, 0.6517, 0.9135, 0.6426, 0.9132, 0.6201, 0.9798, 0.8899, 0.98, 0.9214, 0.9127, 0.9159, 0.9125, 0.8865, 0.5969, 0.7439, 0.5966, 0.7723, 0.5293, 0.7779, 0.5295, 0.7514, 0.98, 0.9214, 0.9803, 0.9498, 0.9129, 0.9424, 0.9127, 0.9159, 0.5966, 0.7723, 0.5964, 0.8039, 0.5291, 0.8073, 0.5293, 0.7779, 0.9803, 0.9498, 0.9806, 0.974, 0.9132, 0.9649, 0.9129, 0.9424, 0.5964, 0.8039, 0.5964, 0.8373, 0.529, 0.8385, 0.5291, 0.8073, 0.4908, 0.7439, 0.4906, 0.7723, 0.4232, 0.7779, 0.4234, 0.7514, 0.5964, 0.8373, 0.5964, 0.8715, 0.529, 0.8703, 0.529, 0.8385, 0.4906, 0.7723, 0.4904, 0.8039, 0.423, 0.8073, 0.4232, 0.7779, 0.5964, 0.8715, 0.5964, 0.905, 0.5291, 0.9016, 0.529, 0.8703, 0.537, 0.602, 0.5266, 0.5916, 0.5327, 0.5867, 0.542, 0.596, 0.6563, 0.5223, 0.6592, 0.5367, 0.6514, 0.5375, 0.6488, 0.5246, 0.5128, 0.5223, 0.5185, 0.5088, 0.5254, 0.5124, 0.5203, 0.5246, 0.5266, 0.5916, 0.5185, 0.5794, 0.5254, 0.5757, 0.5327, 0.5867, 0.6592, 0.5367, 0.6592, 0.5514, 0.6514, 0.5507, 0.6514, 0.5375, 0.5185, 0.5088, 0.5266, 0.4965, 0.5327, 0.5015, 0.5254, 0.5124, 0.5185, 0.5794, 0.5128, 0.5658, 0.5203, 0.5636, 0.5254, 0.5757, 0.6592, 0.5514, 0.6563, 0.5658, 0.6488, 0.5636, 0.6514, 0.5507, 0.5266, 0.4965, 0.537, 0.4861, 0.542, 0.4922, 0.5327, 0.5015, 0.5128, 0.5658, 0.51, 0.5514, 0.5178, 0.5507, 0.5203, 0.5636, 0.6563, 0.5658, 0.6507, 0.5794, 0.6438, 0.5757, 0.6488, 0.5636, 0.537, 0.4861, 0.5492, 0.478, 0.5529, 0.4849, 0.542, 0.4922, 0.51, 0.5514, 0.51, 0.5367, 0.5178, 0.5375, 0.5178, 0.5507, 0.6507, 0.5794, 0.6425, 0.5916, 0.6365, 0.5867, 0.6438, 0.5757, 0.5492, 0.478, 0.5628, 0.4724, 0.5651, 0.4798, 0.5529, 0.4849, 0.6425, 0.5916, 0.6321, 0.602, 0.6272, 0.596, 0.6365, 0.5867, 0.5628, 0.4724, 0.5772, 0.4695, 0.578, 0.4773, 0.5651, 0.4798, 0.6321, 0.602, 0.6199, 0.6102, 0.6162, 0.6033, 0.6272, 0.596, 0.5772, 0.4695, 0.5919, 0.4695, 0.5912, 0.4773, 0.578, 0.4773, 0.6199, 0.6102, 0.6063, 0.6158, 0.6041, 0.6083, 0.6162, 0.6033, 0.5919, 0.4695, 0.6063, 0.4724, 0.6041, 0.4798, 0.5912, 0.4773, 0.6063, 0.6158, 0.5919, 0.6187, 0.5912, 0.6109, 0.6041, 0.6083, 0.6063, 0.4724, 0.6199, 0.478, 0.6162, 0.4849, 0.6041, 0.4798, 0.5919, 0.6187, 0.5772, 0.6187, 0.578, 0.6109, 0.5912, 0.6109, 0.6199, 0.478, 0.6321, 0.4861, 0.6272, 0.4922, 0.6162, 0.4849, 0.5772, 0.6187, 0.5628, 0.6158, 0.5651, 0.6083, 0.578, 0.6109, 0.6321, 0.4861, 0.6425, 0.4965, 0.6365, 0.5015, 0.6272, 0.4922, 0.5628, 0.6158, 0.5492, 0.6102, 0.5529, 0.6033, 0.5651, 0.6083, 0.6425, 0.4965, 0.6507, 0.5088, 0.6438, 0.5124, 0.6365, 0.5015, 0.5492, 0.6102, 0.537, 0.602, 0.542, 0.596, 0.5529, 0.6033, 0.6507, 0.5088, 0.6563, 0.5223, 0.6488, 0.5246, 0.6438, 0.5124, 0.51, 0.5367, 0.5128, 0.5223, 0.5203, 0.5246, 0.5178, 0.5375, 0.4229, 0.5282, 0.4292, 0.4969, 0.5128, 0.5223, 0.51, 0.5367, 0.7278, 0.4675, 0.74, 0.4969, 0.6563, 0.5223, 0.6507, 0.5088, 0.508, 0.6873, 0.4815, 0.6696, 0.537, 0.602, 0.5492, 0.6102, 0.7101, 0.4411, 0.7278, 0.4675, 0.6507, 0.5088, 0.6425, 0.4965, 0.5374, 0.6995, 0.508, 0.6873, 0.5492, 0.6102, 0.5628, 0.6158, 0.6876, 0.4185, 0.7101, 0.4411, 0.6425, 0.4965, 0.6321, 0.4861, 0.5687, 0.7057, 0.5374, 0.6995, 0.5628, 0.6158, 0.5772, 0.6187, 0.6611, 0.4009, 0.6876, 0.4185, 0.6321, 0.4861, 0.6199, 0.478, 0.6005, 0.7057, 0.5687, 0.7057, 0.5772, 0.6187, 0.5919, 0.6187, 0.6317, 0.3887, 0.6611, 0.4009, 0.6199, 0.478, 0.6063, 0.4724, 0.6317, 0.6995, 0.6005, 0.7057, 0.5919, 0.6187, 0.6063, 0.6158, 0.6005, 0.3825, 0.6317, 0.3887, 0.6063, 0.4724, 0.5919, 0.4695, 0.6611, 0.6873, 0.6317, 0.6995, 0.6063, 0.6158, 0.6199, 0.6102, 0.5687, 0.3825, 0.6005, 0.3825, 0.5919, 0.4695, 0.5772, 0.4695, 0.6876, 0.6696, 0.6611, 0.6873, 0.6199, 0.6102, 0.6321, 0.602, 0.5374, 0.3887, 0.5687, 0.3825, 0.5772, 0.4695, 0.5628, 0.4724, 0.7101, 0.6471, 0.6876, 0.6696, 0.6321, 0.602, 0.6425, 0.5916, 0.508, 0.4009, 0.5374, 0.3887, 0.5628, 0.4724, 0.5492, 0.478, 0.7278, 0.6206, 0.7101, 0.6471, 0.6425, 0.5916, 0.6507, 0.5794, 0.4229, 0.56, 0.4229, 0.5282, 0.51, 0.5367, 0.51, 0.5514, 0.4815, 0.4185, 0.508, 0.4009, 0.5492, 0.478, 0.537, 0.4861, 0.74, 0.5912, 0.7278, 0.6206, 0.6507, 0.5794, 0.6563, 0.5658, 0.4292, 0.5912, 0.4229, 0.56, 0.51, 0.5514, 0.5128, 0.5658, 0.459, 0.4411, 0.4815, 0.4185, 0.537, 0.4861, 0.5266, 0.4965, 0.7462, 0.56, 0.74, 0.5912, 0.6563, 0.5658, 0.6592, 0.5514, 0.4413, 0.6206, 0.4292, 0.5912, 0.5128, 0.5658, 0.5185, 0.5794, 0.4413, 0.4675, 0.459, 0.4411, 0.5266, 0.4965, 0.5185, 0.5088, 0.7462, 0.5282, 0.7462, 0.56, 0.6592, 0.5514, 0.6592, 0.5367, 0.459, 0.6471, 0.4413, 0.6206, 0.5185, 0.5794, 0.5266, 0.5916, 0.4292, 0.4969, 0.4413, 0.4675, 0.5185, 0.5088, 0.5128, 0.5223, 0.74, 0.4969, 0.7462, 0.5282, 0.6592, 0.5367, 0.6563, 0.5223, 0.4815, 0.6696, 0.459, 0.6471, 0.5266, 0.5916, 0.537, 0.602, 0.532, 0.5282, 0.5362, 0.5182, 0.5421, 0.5093, 0.5498, 0.5017, 0.5587, 0.4957, 0.5686, 0.4916, 0.5792, 0.4895, 0.59, 0.4895, 0.6005, 0.4916, 0.6104, 0.4957, 0.6194, 0.5017, 0.627, 0.5093, 0.633, 0.5182, 0.6371, 0.5282, 0.6392, 0.5387, 0.6392, 0.5495, 0.6371, 0.56, 0.633, 0.57, 0.627, 0.5789, 0.6194, 0.5865, 0.6104, 0.5925, 0.6005, 0.5966, 0.59, 0.5987, 0.5792, 0.5987, 0.5686, 0.5966, 0.5587, 0.5925, 0.5498, 0.5865, 0.5421, 0.5789, 0.5362, 0.57, 0.532, 0.56, 0.53, 0.5495, 0.53, 0.5387, 0.532, 0.5282, 0.53, 0.5387, 0.5178, 0.5375, 0.5203, 0.5246, 0.5362, 0.5182, 0.532, 0.5282, 0.5203, 0.5246, 0.5254, 0.5124, 0.5421, 0.5093, 0.5362, 0.5182, 0.5254, 0.5124, 0.5327, 0.5015, 0.5498, 0.5017, 0.5421, 0.5093, 0.5327, 0.5015, 0.542, 0.4922, 0.5587, 0.4957, 0.5498, 0.5017, 0.542, 0.4922, 0.5529, 0.4849, 0.5686, 0.4916, 0.5587, 0.4957, 0.5529, 0.4849, 0.5651, 0.4798, 0.5792, 0.4895, 0.5686, 0.4916, 0.5651, 0.4798, 0.578, 0.4773, 0.59, 0.4895, 0.5792, 0.4895, 0.578, 0.4773, 0.5912, 0.4773, 0.6005, 0.4916, 0.59, 0.4895, 0.5912, 0.4773, 0.6041, 0.4798, 0.6104, 0.4957, 0.6005, 0.4916, 0.6041, 0.4798, 0.6162, 0.4849, 0.6194, 0.5017, 0.6104, 0.4957, 0.6162, 0.4849, 0.6272, 0.4922, 0.627, 0.5093, 0.6194, 0.5017, 0.6272, 0.4922, 0.6365, 0.5015, 0.633, 0.5182, 0.627, 0.5093, 0.6365, 0.5015, 0.6438, 0.5124, 0.6371, 0.5282, 0.633, 0.5182, 0.6438, 0.5124, 0.6488, 0.5246, 0.6392, 0.5387, 0.6371, 0.5282, 0.6488, 0.5246, 0.6514, 0.5375, 0.6392, 0.5495, 0.6392, 0.5387, 0.6514, 0.5375, 0.6514, 0.5507, 0.6371, 0.56, 0.6392, 0.5495, 0.6514, 0.5507, 0.6488, 0.5636, 0.633, 0.57, 0.6371, 0.56, 0.6488, 0.5636, 0.6438, 0.5757, 0.627, 0.5789, 0.633, 0.57, 0.6438, 0.5757, 0.6365, 0.5867, 0.6194, 0.5865, 0.627, 0.5789, 0.6365, 0.5867, 0.6272, 0.596, 0.6104, 0.5925, 0.6194, 0.5865, 0.6272, 0.596, 0.6162, 0.6033, 0.6005, 0.5966, 0.6104, 0.5925, 0.6162, 0.6033, 0.6041, 0.6083, 0.59, 0.5987, 0.6005, 0.5966, 0.6041, 0.6083, 0.5912, 0.6109, 0.5792, 0.5987, 0.59, 0.5987, 0.5912, 0.6109, 0.578, 0.6109, 0.5686, 0.5966, 0.5792, 0.5987, 0.578, 0.6109, 0.5651, 0.6083, 0.5587, 0.5925, 0.5686, 0.5966, 0.5651, 0.6083, 0.5529, 0.6033, 0.5498, 0.5865, 0.5587, 0.5925, 0.5529, 0.6033, 0.542, 0.596, 0.5421, 0.5789, 0.5498, 0.5865, 0.542, 0.596, 0.5327, 0.5867, 0.5362, 0.57, 0.5421, 0.5789, 0.5327, 0.5867, 0.5254, 0.5757, 0.532, 0.56, 0.5362, 0.57, 0.5254, 0.5757, 0.5203, 0.5636, 0.53, 0.5495, 0.532, 0.56, 0.5203, 0.5636, 0.5178, 0.5507, 0.53, 0.5387, 0.53, 0.5495, 0.5178, 0.5507, 0.5178, 0.5375, 0.08538, 0.05992, 0.1153, 0.03991, 0.1157, 0.04065, 0.08591, 0.06057, 0.2552, 0.3777, 0.2199, 0.3847, 0.2198, 0.3839, 0.255, 0.3769, 0.05992, 0.08538, 0.08538, 0.05992, 0.08591, 0.06057, 0.06057, 0.08591, 0.2885, 0.3639, 0.2552, 0.3777, 0.255, 0.3769, 0.2881, 0.3632, 0.03991, 0.1153, 0.05992, 0.08538, 0.06057, 0.08591, 0.04065, 0.1157, 0.3185, 0.3439, 0.2885, 0.3639, 0.2881, 0.3632, 0.3179, 0.3433, 0.02613, 0.1486, 0.03991, 0.1153, 0.04065, 0.1157, 0.02693, 0.1488, 0.3439, 0.3185, 0.3185, 0.3439, 0.3179, 0.3433, 0.3433, 0.3179, 0.0191, 0.1839, 0.02613, 0.1486, 0.02693, 0.1488, 0.01994, 0.184, 0.3639, 0.1153, 0.3777, 0.1486, 0.3769, 0.1488, 0.3632, 0.1157, 0.3639, 0.2885, 0.3439, 0.3185, 0.3433, 0.3179, 0.3632, 0.2881, 0.0191, 0.2199, 0.0191, 0.1839, 0.01994, 0.184, 0.01994, 0.2198, 0.3439, 0.08538, 0.3639, 0.1153, 0.3632, 0.1157, 0.3433, 0.08592, 0.3777, 0.2552, 0.3639, 0.2885, 0.3632, 0.2881, 0.3769, 0.255, 0.02613, 0.2552, 0.0191, 0.2199, 0.01994, 0.2198, 0.02693, 0.255, 0.3185, 0.05992, 0.3439, 0.08538, 0.3433, 0.08592, 0.3179, 0.06057, 0.3847, 0.2199, 0.3777, 0.2552, 0.3769, 0.255, 0.3839, 0.2198, 0.03991, 0.2885, 0.02613, 0.2552, 0.02693, 0.255, 0.04065, 0.2881, 0.2885, 0.03991, 0.3185, 0.05992, 0.3179, 0.06057, 0.2881, 0.04065, 0.3847, 0.1839, 0.3847, 0.2199, 0.3839, 0.2198, 0.3839, 0.184, 0.05992, 0.3185, 0.03991, 0.2885, 0.04065, 0.2881, 0.06057, 0.3179, 0.2552, 0.02613, 0.2885, 0.03991, 0.2881, 0.04065, 0.255, 0.02693, 0.3777, 0.1486, 0.3847, 0.1839, 0.3839, 0.184, 0.3769, 0.1488, 0.08538, 0.3439, 0.05992, 0.3185, 0.06057, 0.3179, 0.08592, 0.3433, 0.2199, 0.0191, 0.2552, 0.02613, 0.255, 0.02693, 0.2198, 0.01994, 0.1153, 0.3639, 0.08538, 0.3439, 0.08592, 0.3433, 0.1157, 0.3632, 0.1839, 0.0191, 0.2199, 0.0191, 0.2198, 0.01994, 0.184, 0.01994, 0.1486, 0.3777, 0.1153, 0.3639, 0.1157, 0.3632, 0.1488, 0.3769, 0.1486, 0.02613, 0.1839, 0.0191, 0.184, 0.01994, 0.1488, 0.02693, 0.1839, 0.3847, 0.1486, 0.3777, 0.1488, 0.3769, 0.184, 0.3839, 0.1153, 0.03991, 0.1486, 0.02613, 0.1488, 0.02693, 0.1157, 0.04065, 0.2199, 0.3847, 0.1839, 0.3847, 0.184, 0.3839, 0.2198, 0.3839, 0.02543, 0.5217, 0.02866, 0.5379, 0.02522, 0.539, 0.02185, 0.522, 0.02866, 0.5379, 0.035, 0.5532, 0.03183, 0.5549, 0.02522, 0.539, 0.035, 0.5532, 0.04421, 0.567, 0.04143, 0.5693, 0.03183, 0.5549, 0.04421, 0.567, 0.05593, 0.5787, 0.05364, 0.5815, 0.04143, 0.5693, 0.05593, 0.5787, 0.0697, 0.5879, 0.06801, 0.5911, 0.05364, 0.5815, 0.0697, 0.5879, 0.08501, 0.5943, 0.08397, 0.5977, 0.06801, 0.5911, 0.08501, 0.5943, 0.1013, 0.5975, 0.1009, 0.6011, 0.08397, 0.5977, 0.1013, 0.5975, 0.1178, 0.5975, 0.1182, 0.6011, 0.1009, 0.6011, 0.1178, 0.5975, 0.1341, 0.5943, 0.1351, 0.5977, 0.1182, 0.6011, 0.1341, 0.5943, 0.1494, 0.5879, 0.1511, 0.5911, 0.1351, 0.5977, 0.1494, 0.5879, 0.1632, 0.5787, 0.1655, 0.5815, 0.1511, 0.5911, 0.1632, 0.5787, 0.1749, 0.567, 0.1777, 0.5693, 0.1655, 0.5815, 0.1749, 0.567, 0.1841, 0.5532, 0.1873, 0.5549, 0.1777, 0.5693, 0.1841, 0.5532, 0.1904, 0.5379, 0.1939, 0.539, 0.1873, 0.5549, 0.1904, 0.5379, 0.1937, 0.5217, 0.1973, 0.522, 0.1939, 0.539, 0.1937, 0.5217, 0.1937, 0.5051, 0.1973, 0.5048, 0.1973, 0.522, 0.1937, 0.5051, 0.1904, 0.4889, 0.1939, 0.4878, 0.1973, 0.5048, 0.1904, 0.4889, 0.1841, 0.4735, 0.1873, 0.4719, 0.1939, 0.4878, 0.1841, 0.4735, 0.1749, 0.4598, 0.1777, 0.4575, 0.1873, 0.4719, 0.1749, 0.4598, 0.1632, 0.4481, 0.1655, 0.4453, 0.1777, 0.4575, 0.1632, 0.4481, 0.1494, 0.4388, 0.1511, 0.4357, 0.1655, 0.4453, 0.1494, 0.4388, 0.1341, 0.4325, 0.1351, 0.4291, 0.1511, 0.4357, 0.1341, 0.4325, 0.1178, 0.4293, 0.1182, 0.4257, 0.1351, 0.4291, 0.1178, 0.4293, 0.1013, 0.4293, 0.1009, 0.4257, 0.1182, 0.4257, 0.1013, 0.4293, 0.08501, 0.4325, 0.08397, 0.4291, 0.1009, 0.4257, 0.08501, 0.4325, 0.0697, 0.4388, 0.06801, 0.4357, 0.08397, 0.4291, 0.0697, 0.4388, 0.05593, 0.4481, 0.05364, 0.4453, 0.06801, 0.4357, 0.05593, 0.4481, 0.04421, 0.4598, 0.04143, 0.4575, 0.05364, 0.4453, 0.04421, 0.4598, 0.035, 0.4735, 0.03183, 0.4719, 0.04143, 0.4575, 0.035, 0.4735, 0.02866, 0.4889, 0.02522, 0.4878, 0.03183, 0.4719, 0.02866, 0.4889, 0.02543, 0.5051, 0.02185, 0.5048, 0.02522, 0.4878, 0.02543, 0.5051, 0.02543, 0.5217, 0.02185, 0.522, 0.02185, 0.5048, 0.02509, 0.7499, 0.02196, 0.7342, 0.02196, 0.7182, 0.02509, 0.7025, 0.03121, 0.6877, 0.04011, 0.6744, 0.05143, 0.6631, 0.06474, 0.6542, 0.07953, 0.648, 0.09523, 0.6449, 0.1112, 0.6449, 0.1269, 0.648, 0.1417, 0.6542, 0.155, 0.6631, 0.1664, 0.6744, 0.1752, 0.6877, 0.1814, 0.7025, 0.1845, 0.7182, 0.1845, 0.7342, 0.1814, 0.7499, 0.1752, 0.7647, 0.1664, 0.778, 0.155, 0.7893, 0.1417, 0.7982, 0.1269, 0.8043, 0.1112, 0.8074, 0.09523, 0.8074, 0.07953, 0.8043, 0.06474, 0.7982, 0.05143, 0.7893, 0.04011, 0.778, 0.03121, 0.7647, 0.1778, 0.766, 0.1686, 0.7798, 0.1664, 0.778, 0.1752, 0.7647, 0.0496, 0.6608, 0.06338, 0.6516, 0.06474, 0.6542, 0.05143, 0.6631, 0.1841, 0.7507, 0.1778, 0.766, 0.1752, 0.7647, 0.1814, 0.7499, 0.02234, 0.7507, 0.0191, 0.7345, 0.02196, 0.7342, 0.02509, 0.7499, 0.03788, 0.6726, 0.0496, 0.6608, 0.05143, 0.6631, 0.04011, 0.6744, 0.1874, 0.7345, 0.1841, 0.7507, 0.1814, 0.7499, 0.1845, 0.7342, 0.02868, 0.766, 0.02234, 0.7507, 0.02509, 0.7499, 0.03121, 0.7647, 0.02868, 0.6863, 0.03788, 0.6726, 0.04011, 0.6744, 0.03121, 0.6877, 0.1874, 0.7179, 0.1874, 0.7345, 0.1845, 0.7342, 0.1845, 0.7182, 0.03788, 0.7798, 0.02868, 0.766, 0.03121, 0.7647, 0.04011, 0.778, 0.02234, 0.7016, 0.02868, 0.6863, 0.03121, 0.6877, 0.02509, 0.7025, 0.1841, 0.7016, 0.1874, 0.7179, 0.1845, 0.7182, 0.1814, 0.7025, 0.0496, 0.7915, 0.03788, 0.7798, 0.04011, 0.778, 0.05143, 0.7893, 0.0191, 0.7179, 0.02234, 0.7016, 0.02509, 0.7025, 0.02196, 0.7182, 0.1778, 0.6863, 0.1841, 0.7016, 0.1814, 0.7025, 0.1752, 0.6877, 0.06338, 0.8007, 0.0496, 0.7915, 0.05143, 0.7893, 0.06474, 0.7982, 0.0191, 0.7345, 0.0191, 0.7179, 0.02196, 0.7182, 0.02196, 0.7342, 0.1686, 0.6726, 0.1778, 0.6863, 0.1752, 0.6877, 0.1664, 0.6744, 0.07869, 0.8071, 0.06338, 0.8007, 0.06474, 0.7982, 0.07953, 0.8043, 0.1569, 0.6608, 0.1686, 0.6726, 0.1664, 0.6744, 0.155, 0.6631, 0.09494, 0.8103, 0.07869, 0.8071, 0.07953, 0.8043, 0.09523, 0.8074, 0.1431, 0.6516, 0.1569, 0.6608, 0.155, 0.6631, 0.1417, 0.6542, 0.1115, 0.8103, 0.09494, 0.8103, 0.09523, 0.8074, 0.1112, 0.8074, 0.1278, 0.6453, 0.1431, 0.6516, 0.1417, 0.6542, 0.1269, 0.648, 0.1278, 0.8071, 0.1115, 0.8103, 0.1112, 0.8074, 0.1269, 0.8043, 0.1115, 0.6421, 0.1278, 0.6453, 0.1269, 0.648, 0.1112, 0.6449, 0.1431, 0.8007, 0.1278, 0.8071, 0.1269, 0.8043, 0.1417, 0.7982, 0.09494, 0.6421, 0.1115, 0.6421, 0.1112, 0.6449, 0.09523, 0.6449, 0.1569, 0.7915, 0.1431, 0.8007, 0.1417, 0.7982, 0.155, 0.7893, 0.07869, 0.6453, 0.09494, 0.6421, 0.09523, 0.6449, 0.07953, 0.648, 0.1686, 0.7798, 0.1569, 0.7915, 0.155, 0.7893, 0.1664, 0.778, 0.3666, 0.8739, 0.3666, 0.8586, 0.3734, 0.8586, 0.3735, 0.8739, 0.2382, 0.7905, 0.2383, 0.7743, 0.2451, 0.7743, 0.2451, 0.7905, 0.3666, 0.8586, 0.3665, 0.8423, 0.3734, 0.8423, 0.3734, 0.8586, 0.2383, 0.7743, 0.2383, 0.7589, 0.2452, 0.7589, 0.2451, 0.7743, 0.3665, 0.8423, 0.3665, 0.8257, 0.3734, 0.8257, 0.3734, 0.8423, 0.2383, 0.7589, 0.2385, 0.7452, 0.2453, 0.7452, 0.2452, 0.7589, 0.3665, 0.8257, 0.3666, 0.8095, 0.3734, 0.8095, 0.3734, 0.8257, 0.6419, 0.7439, 0.6421, 0.7556, 0.6352, 0.7556, 0.6351, 0.7439, 0.3666, 0.8095, 0.3666, 0.7942, 0.3735, 0.7942, 0.3734, 0.8095, 0.6421, 0.7556, 0.6422, 0.7694, 0.6354, 0.7694, 0.6352, 0.7556, 0.3666, 0.7942, 0.3668, 0.7804, 0.3736, 0.7804, 0.3735, 0.7942, 0.6422, 0.7694, 0.6423, 0.7847, 0.6354, 0.7847, 0.6354, 0.7694, 0.681, 0.8746, 0.6808, 0.8629, 0.6877, 0.8629, 0.6878, 0.8746, 0.6423, 0.7847, 0.6423, 0.801, 0.6355, 0.801, 0.6354, 0.7847, 0.6806, 0.7847, 0.6807, 0.7694, 0.6876, 0.7694, 0.6875, 0.7847, 0.6808, 0.8629, 0.6807, 0.8491, 0.6876, 0.8491, 0.6877, 0.8629, 0.6423, 0.801, 0.6423, 0.8176, 0.6355, 0.8176, 0.6355, 0.801, 0.6807, 0.7694, 0.6808, 0.7556, 0.6877, 0.7556, 0.6876, 0.7694, 0.6807, 0.8491, 0.6806, 0.8338, 0.6875, 0.8338, 0.6876, 0.8491, 0.6423, 0.8176, 0.6423, 0.8338, 0.6354, 0.8338, 0.6355, 0.8176, 0.6808, 0.7556, 0.681, 0.7439, 0.6878, 0.7439, 0.6877, 0.7556, 0.6806, 0.8338, 0.6806, 0.8176, 0.6874, 0.8176, 0.6875, 0.8338, 0.6423, 0.8338, 0.6422, 0.8491, 0.6354, 0.8491, 0.6354, 0.8338, 0.2385, 0.8524, 0.2383, 0.8386, 0.2452, 0.8386, 0.2453, 0.8524, 0.6806, 0.8176, 0.6806, 0.801, 0.6874, 0.801, 0.6874, 0.8176, 0.6422, 0.8491, 0.6421, 0.8629, 0.6352, 0.8629, 0.6354, 0.8491, 0.2383, 0.8386, 0.2383, 0.8233, 0.2451, 0.8233, 0.2452, 0.8386, 0.6806, 0.801, 0.6806, 0.7847, 0.6875, 0.7847, 0.6874, 0.801, 0.6421, 0.8629, 0.6419, 0.8746, 0.6351, 0.8746, 0.6352, 0.8629, 0.2383, 0.8233, 0.2382, 0.8071, 0.2451, 0.8071, 0.2451, 0.8233, 0.3668, 0.8876, 0.3666, 0.8739, 0.3735, 0.8739, 0.3736, 0.8876, 0.2382, 0.8071, 0.2382, 0.7905, 0.2451, 0.7905, 0.2451, 0.8071])
me_circle_001.materials.append(mat_bowl)
me_circle_001.use_remesh_fix_poles = True
me_circle_001.use_remesh_preserve_attributes = False
me_circle_001.use_mirror_vertex_groups = False
me_circle_001.update()

# ---- objects
ob_bowl = bpy.data.objects.new('Bowl', me_circle_001)

# ---- transforms, parenting, visibility, modifiers, constraints
ob_bowl.location = (0.0, 0.0, 0.0)
ob_bowl.scale = (6.989, 6.989, 6.989)
ob_bowl.lineart.crease_threshold = 0.0
_m = ob_bowl.modifiers.new('Subdivision', 'SUBSURF')
_m.uv_smooth = 'PRESERVE_CORNERS'
_m.levels = 2
_m.show_only_control_edges = False

# ---- collection membership
col_bowl.objects.link(ob_bowl)

# ---- scene / render settings (as saved in the file)
scene.frame_start = 1; scene.frame_end = 250; scene.frame_set(1)
scene.render.engine = 'BLENDER_EEVEE_NEXT'
scene.cycles.use_denoising = False
scene.cycles.samples = 128
scene.cycles.sampling_pattern = 'TABULATED_SOBOL'
scene.cycles.use_adaptive_sampling = False
scene.cycles.use_light_tree = False
scene.view_settings.view_transform = 'Filmic'
bpy.context.view_layer.update()

# ---- added for rendering (the .blend has no active camera and no usable light): camera, sun
cam_auto = bpy.data.cameras.new('AutoCamera')
cam_auto.lens = 50.0
cam_auto.sensor_width = 36.0
cam_auto.clip_end = 1000.0
ob_auto_camera = bpy.data.objects.new('AutoCamera', cam_auto)
scene.collection.objects.link(ob_auto_camera)
ob_auto_camera.location = (1.34934, -1.61921, 1.24794)
ob_auto_camera.rotation_euler = (1.09748, -7.21219e-08, 0.694738)
scene.camera = ob_auto_camera
light_auto_sun = bpy.data.lights.new('AutoSun', 'SUN')
light_auto_sun.energy = 3.0
light_auto_sun.angle = 0.0523599
ob_auto_sun = bpy.data.objects.new('AutoSun', light_auto_sun)
scene.collection.objects.link(ob_auto_sun)
ob_auto_sun.rotation_euler = (0.872665, 0.174533, 0.523599)
bpy.context.view_layer.update()
